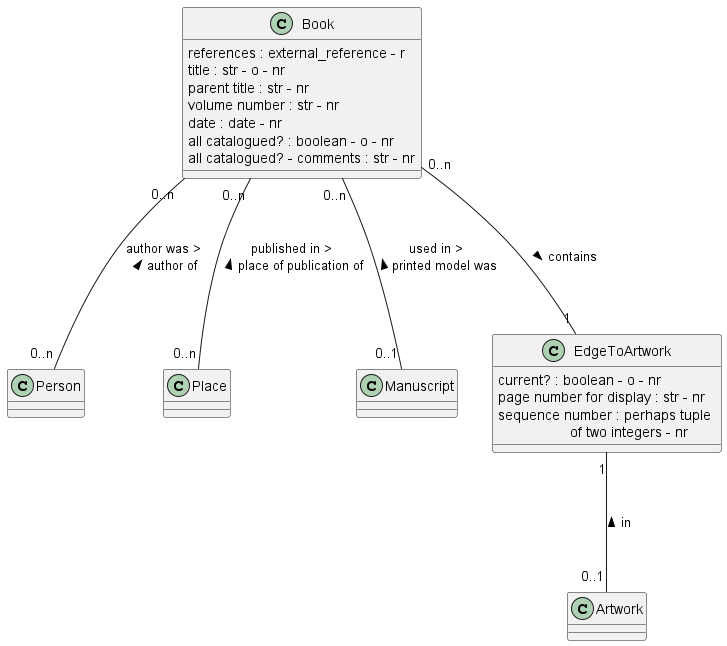

The diagram above was rendered by PlantUML. Its source (embedded in the PNG):
@startuml 
class Book 
Book : references : external_reference - r
Book : title : str - o - nr
Book : parent title : str - nr
Book : volume number : str - nr
Book : date : date - nr
Book : all catalogued? : boolean - o - nr
Book : all catalogued? - comments : str - nr

class Person 

class Place

class Manuscript

class EdgeToArtwork
EdgeToArtwork : current? : boolean - o - nr
EdgeToArtwork : page number for display : str - nr
EdgeToArtwork : sequence number : perhaps tuple \n                  of two integers - nr

class Artwork

Book "0..n" --- "0..n" Place : published in > \n place of publication of <

Book "0..n" --- "0..n" Person : author was > \n author of <

Book "0..n" --- "0..1" Manuscript : used in > \n printed model was <

Book "0..n" --- "1" EdgeToArtwork : contains > 

EdgeToArtwork "1" --- "0..1" Artwork : in <

@enduml